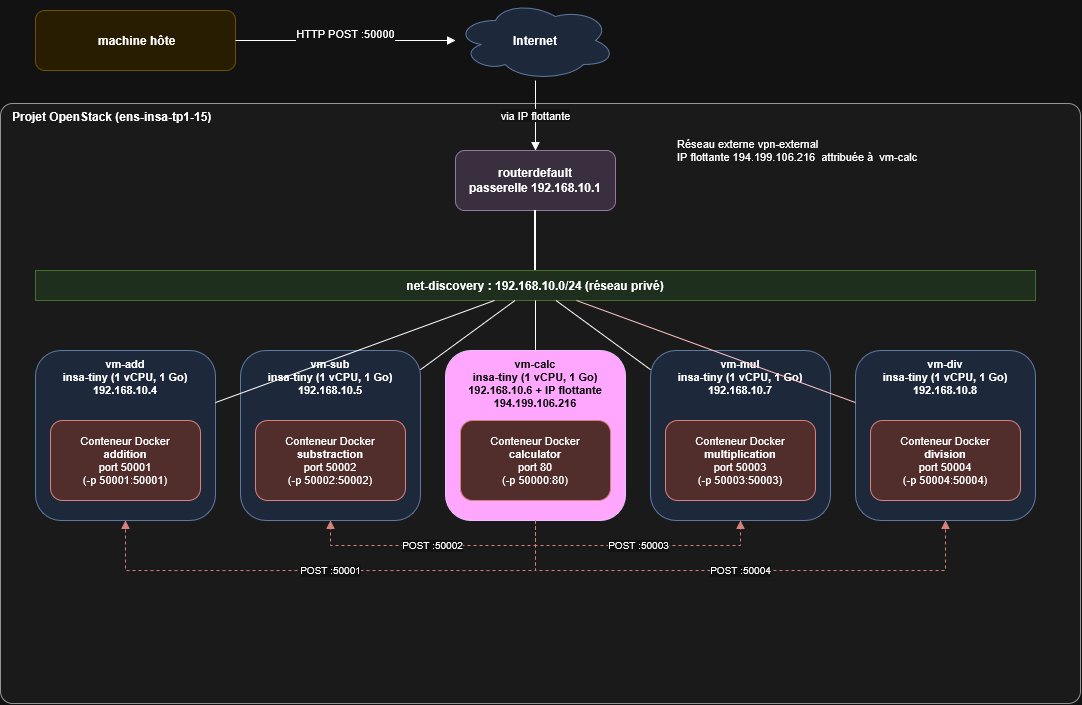

The diagram above was exported from draw.io. Its source (the exported page's mxGraphModel, read from the mxfile embedded in the PNG):
<mxGraphModel dx="1494" dy="732" grid="1" gridSize="10" guides="1" tooltips="1" connect="1" arrows="1" fold="1" page="1" pageScale="1" pageWidth="1169" pageHeight="827" math="0" shadow="0">
  <root>
    <mxCell id="0" />
    <mxCell id="1" parent="0" />
    <mxCell id="proj" parent="1" style="rounded=1;whiteSpace=wrap;html=1;fillColor=#f5f5f5;strokeColor=#666666;verticalAlign=top;align=left;spacingLeft=10;fontStyle=1;arcSize=2;" value="Projet OpenStack (ens-insa-tp1-15)" vertex="1">
      <mxGeometry height="600" width="1080" x="45" y="113" as="geometry" />
    </mxCell>
    <mxCell id="user" parent="1" style="rounded=1;whiteSpace=wrap;html=1;fillColor=#fff2cc;strokeColor=#d6b656;fontStyle=1;" value="&amp;nbsp;machine hôte" vertex="1">
      <mxGeometry height="60" width="200" x="80" y="20" as="geometry" />
    </mxCell>
    <mxCell id="internet" parent="1" style="ellipse;shape=cloud;whiteSpace=wrap;html=1;fillColor=#dae8fc;strokeColor=#6c8ebf;fontStyle=1;" value="Internet" vertex="1">
      <mxGeometry height="80" width="160" x="500" y="10" as="geometry" />
    </mxCell>
    <mxCell id="router" parent="1" style="rounded=1;whiteSpace=wrap;html=1;fillColor=#e1d5e7;strokeColor=#9673a6;fontStyle=1;" value="routerdefault&lt;br&gt;passerelle 192.168.10.1" vertex="1">
      <mxGeometry height="60" width="160" x="500" y="160" as="geometry" />
    </mxCell>
    <mxCell id="extnote" parent="1" style="text;html=1;align=left;verticalAlign=middle;whiteSpace=wrap;fontSize=11;" value="Réseau externe vpn-external&lt;br&gt;IP flottante 194.199.106.216&amp;nbsp; attribuée à&amp;nbsp; vm-calc" vertex="1">
      <mxGeometry height="60" width="300" x="720" y="130" as="geometry" />
    </mxCell>
    <mxCell id="net" parent="1" style="rounded=0;whiteSpace=wrap;html=1;fillColor=#d5e8d4;strokeColor=#82b366;fontStyle=1;" value="net-discovery : 192.168.10.0/24 (réseau privé)" vertex="1">
      <mxGeometry height="30" width="1000" x="80" y="280" as="geometry" />
    </mxCell>
    <mxCell id="vmadd" parent="1" style="rounded=1;whiteSpace=wrap;html=1;fillColor=#dae8fc;strokeColor=#6c8ebf;verticalAlign=top;fontStyle=1;fontSize=11;" value="vm-add&lt;br&gt;insa-tiny (1 vCPU, 1 Go)&lt;br&gt;192.168.10.4" vertex="1">
      <mxGeometry height="170" width="180" x="80" y="360" as="geometry" />
    </mxCell>
    <mxCell id="cadd" parent="1" style="rounded=1;whiteSpace=wrap;html=1;fillColor=#f8cecc;strokeColor=#b85450;fontSize=11;" value="Conteneur Docker&lt;br&gt;&lt;b&gt;addition&lt;/b&gt;&lt;br&gt;port 50001&lt;br&gt;(-p 50001:50001)" vertex="1">
      <mxGeometry height="80" width="150" x="95" y="430" as="geometry" />
    </mxCell>
    <mxCell id="vmsub" parent="1" style="rounded=1;whiteSpace=wrap;html=1;fillColor=#dae8fc;strokeColor=#6c8ebf;verticalAlign=top;fontStyle=1;fontSize=11;" value="vm-sub&lt;br&gt;insa-tiny (1 vCPU, 1 Go)&lt;br&gt;192.168.10.5" vertex="1">
      <mxGeometry height="170" width="180" x="285" y="360" as="geometry" />
    </mxCell>
    <mxCell id="csub" parent="1" style="rounded=1;whiteSpace=wrap;html=1;fillColor=#f8cecc;strokeColor=#b85450;fontSize=11;" value="Conteneur Docker&lt;br&gt;&lt;b&gt;substraction&lt;/b&gt;&lt;br&gt;port 50002&lt;br&gt;(-p 50002:50002)" vertex="1">
      <mxGeometry height="80" width="150" x="300" y="430" as="geometry" />
    </mxCell>
    <mxCell id="vmcalc" parent="1" style="rounded=1;whiteSpace=wrap;html=1;fillColor=#6a00ff;strokeColor=#3700CC;verticalAlign=top;fontStyle=1;fontSize=11;fontColor=#ffffff;" value="vm-calc&lt;br&gt;insa-tiny (1 vCPU, 1 Go)&lt;br&gt;192.168.10.6 + IP flottante 194.199.106.216" vertex="1">
      <mxGeometry height="170" width="180" x="490" y="360" as="geometry" />
    </mxCell>
    <mxCell id="ccalc" parent="1" style="rounded=1;whiteSpace=wrap;html=1;fillColor=#f8cecc;strokeColor=#b85450;fontSize=11;" value="Conteneur Docker&lt;br&gt;&lt;b&gt;calculator&lt;/b&gt;&lt;br&gt;port 80&lt;br&gt;(-p 50000:80)" vertex="1">
      <mxGeometry height="80" width="150" x="505" y="430" as="geometry" />
    </mxCell>
    <mxCell id="vmmul" parent="1" style="rounded=1;whiteSpace=wrap;html=1;fillColor=#dae8fc;strokeColor=#6c8ebf;verticalAlign=top;fontStyle=1;fontSize=11;" value="vm-mul&lt;br&gt;insa-tiny (1 vCPU, 1 Go)&lt;br&gt;192.168.10.7" vertex="1">
      <mxGeometry height="170" width="180" x="695" y="360" as="geometry" />
    </mxCell>
    <mxCell id="cmul" parent="1" style="rounded=1;whiteSpace=wrap;html=1;fillColor=#f8cecc;strokeColor=#b85450;fontSize=11;" value="Conteneur Docker&lt;br&gt;&lt;b&gt;multiplication&lt;/b&gt;&lt;br&gt;port 50003&lt;br&gt;(-p 50003:50003)" vertex="1">
      <mxGeometry height="80" width="150" x="710" y="430" as="geometry" />
    </mxCell>
    <mxCell id="vmdiv" parent="1" style="rounded=1;whiteSpace=wrap;html=1;fillColor=#dae8fc;strokeColor=#6c8ebf;verticalAlign=top;fontStyle=1;fontSize=11;" value="vm-div&lt;br&gt;insa-tiny (1 vCPU, 1 Go)&lt;br&gt;192.168.10.8" vertex="1">
      <mxGeometry height="170" width="180" x="900" y="360" as="geometry" />
    </mxCell>
    <mxCell id="cdiv" parent="1" style="rounded=1;whiteSpace=wrap;html=1;fillColor=#f8cecc;strokeColor=#b85450;fontSize=11;" value="Conteneur Docker&lt;br&gt;&lt;b&gt;division&lt;/b&gt;&lt;br&gt;port 50004&lt;br&gt;(-p 50004:50004)" vertex="1">
      <mxGeometry height="80" width="150" x="915" y="430" as="geometry" />
    </mxCell>
    <mxCell id="e_user_inet" edge="1" parent="1" source="user" style="endArrow=block;html=1;fontSize=11;" target="internet" value="HTTP POST :50000&lt;div&gt;&lt;br/&gt;&lt;/div&gt;">
      <mxGeometry relative="1" as="geometry" />
    </mxCell>
    <mxCell id="e_inet_router" edge="1" parent="1" source="internet" style="endArrow=block;html=1;fontSize=11;" target="router" value="via IP flottante">
      <mxGeometry relative="1" as="geometry" />
    </mxCell>
    <mxCell id="e_router_net" edge="1" parent="1" source="router" style="endArrow=none;html=1;strokeWidth=2;" target="net">
      <mxGeometry relative="1" as="geometry" />
    </mxCell>
    <mxCell id="l_add" edge="1" parent="1" source="vmadd" style="endArrow=none;html=1;" target="net">
      <mxGeometry relative="1" as="geometry" />
    </mxCell>
    <mxCell id="l_sub" edge="1" parent="1" source="vmsub" style="endArrow=none;html=1;" target="net">
      <mxGeometry relative="1" as="geometry" />
    </mxCell>
    <mxCell id="l_calc" edge="1" parent="1" source="vmcalc" style="endArrow=none;html=1;" target="net">
      <mxGeometry relative="1" as="geometry" />
    </mxCell>
    <mxCell id="l_mul" edge="1" parent="1" source="vmmul" style="endArrow=none;html=1;" target="net">
      <mxGeometry relative="1" as="geometry" />
    </mxCell>
    <mxCell id="l_div" edge="1" parent="1" source="vmdiv" style="endArrow=none;html=1;fillColor=#a20025;strokeColor=#6F0000;" target="net">
      <mxGeometry relative="1" as="geometry" />
    </mxCell>
    <mxCell id="f_add" edge="1" parent="1" source="vmcalc" style="edgeStyle=orthogonalEdgeStyle;rounded=0;html=1;dashed=1;endArrow=block;strokeColor=#b85450;fontSize=10;exitX=0.5;exitY=1;exitDx=0;exitDy=0;entryX=0.5;entryY=1;entryDx=0;entryDy=0;" target="vmadd" value="POST :50001">
      <mxGeometry relative="1" as="geometry">
        <Array as="points">
          <mxPoint x="580" y="580" />
          <mxPoint x="170" y="580" />
        </Array>
      </mxGeometry>
    </mxCell>
    <mxCell id="f_sub" edge="1" parent="1" source="vmcalc" style="edgeStyle=orthogonalEdgeStyle;rounded=0;html=1;dashed=1;endArrow=block;strokeColor=#b85450;fontSize=10;exitX=0.5;exitY=1;exitDx=0;exitDy=0;entryX=0.5;entryY=1;entryDx=0;entryDy=0;" target="vmsub" value="POST :50002">
      <mxGeometry relative="1" as="geometry">
        <Array as="points">
          <mxPoint x="580" y="555" />
          <mxPoint x="375" y="555" />
        </Array>
      </mxGeometry>
    </mxCell>
    <mxCell id="f_mul" edge="1" parent="1" source="vmcalc" style="edgeStyle=orthogonalEdgeStyle;rounded=0;html=1;dashed=1;endArrow=block;strokeColor=#b85450;fontSize=10;exitX=0.5;exitY=1;exitDx=0;exitDy=0;entryX=0.5;entryY=1;entryDx=0;entryDy=0;" target="vmmul" value="POST :50003">
      <mxGeometry relative="1" as="geometry">
        <Array as="points">
          <mxPoint x="580" y="555" />
          <mxPoint x="785" y="555" />
        </Array>
      </mxGeometry>
    </mxCell>
    <mxCell id="f_div" edge="1" parent="1" source="vmcalc" style="edgeStyle=orthogonalEdgeStyle;rounded=0;html=1;dashed=1;endArrow=block;strokeColor=#b85450;fontSize=10;exitX=0.5;exitY=1;exitDx=0;exitDy=0;entryX=0.5;entryY=1;entryDx=0;entryDy=0;" target="vmdiv" value="POST :50004">
      <mxGeometry relative="1" as="geometry">
        <Array as="points">
          <mxPoint x="580" y="580" />
          <mxPoint x="990" y="580" />
        </Array>
      </mxGeometry>
    </mxCell>
  </root>
</mxGraphModel>